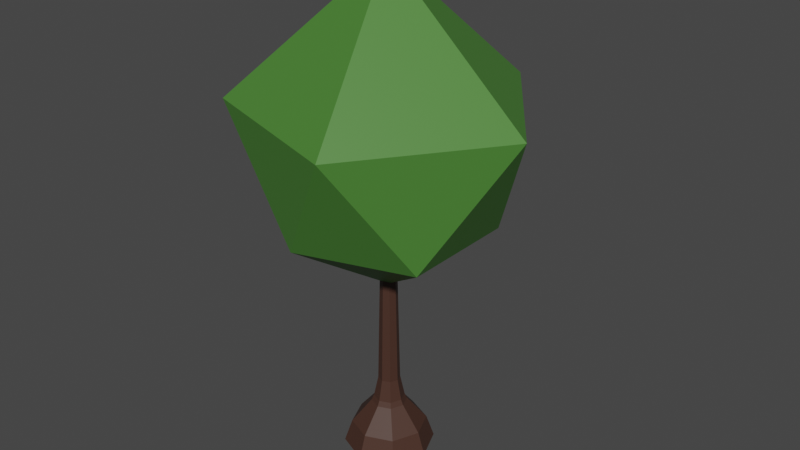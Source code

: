 # Source: tree.blend  (saved by Blender 3.3.6; exported with 4.5.12 LTS)
import bpy
from mathutils import Matrix  # noqa: F401  (used for matrix-valued properties, if any)

bpy.ops.wm.read_factory_settings(use_empty=True)
scene = bpy.context.scene
scene.name = 'Scene'

# ---- collections
col_model = bpy.data.collections.new('Model'); scene.collection.children.link(col_model)

# ---- materials (node trees are filled in below, after node groups)
mat_stump = bpy.data.materials.new('Stump')
mat_stump.use_transparent_shadow = False
mat_leaves = bpy.data.materials.new('Leaves')
mat_leaves.use_transparent_shadow = False

# ---- material node trees
mat_stump.use_nodes = True; mat_stump.node_tree.nodes.clear()
_N = mat_stump.node_tree.nodes; _L = mat_stump.node_tree.links
n0 = _N.new('ShaderNodeBsdfPrincipled'); n0.name = 'Principled BSDF'; n0.location = (10, 300)
n0.distribution = 'GGX'
n0.subsurface_method = 'RANDOM_WALK_SKIN'
n0.inputs[0].default_value = (0.06372, 0.02828, 0.01908, 1.0)
n0.inputs[3].default_value = 1.45
n0.inputs[27].default_value = (0.0, 0.0, 0.0, 1.0)
n0.inputs[28].default_value = 1.0
n1 = _N.new('ShaderNodeOutputMaterial'); n1.name = 'Material Output'; n1.location = (300, 300)
_L.new(n0.outputs[0], n1.inputs[0])
n1.is_active_output = True
mat_leaves.use_nodes = True; mat_leaves.node_tree.nodes.clear()
_N = mat_leaves.node_tree.nodes; _L = mat_leaves.node_tree.links
n0 = _N.new('ShaderNodeBsdfPrincipled'); n0.name = 'Principled BSDF'; n0.location = (10, 300)
n0.distribution = 'GGX'
n0.subsurface_method = 'RANDOM_WALK_SKIN'
n0.inputs[0].default_value = (0.06956, 0.2203, 0.03579, 1.0)
n0.inputs[3].default_value = 1.45
n0.inputs[27].default_value = (0.0, 0.0, 0.0, 1.0)
n0.inputs[28].default_value = 1.0
n1 = _N.new('ShaderNodeOutputMaterial'); n1.name = 'Material Output'; n1.location = (300, 300)
_L.new(n0.outputs[0], n1.inputs[0])
n1.is_active_output = True

# ---- world
world_world = bpy.data.worlds.new('World'); scene.world = world_world
world_world.use_nodes = True; world_world.node_tree.nodes.clear()
_N = world_world.node_tree.nodes; _L = world_world.node_tree.links
n0 = _N.new('ShaderNodeOutputWorld'); n0.name = 'World Output'; n0.location = (300, 300)
n1 = _N.new('ShaderNodeBackground'); n1.name = 'Background'; n1.location = (10, 300)
n1.inputs[0].default_value = (0.05088, 0.05088, 0.05088, 1.0)
_L.new(n1.outputs[0], n0.inputs[0])
n0.is_active_output = True
world_world.color = (0.05088, 0.05088, 0.05088)
world_world.use_sun_shadow = False
world_world.sun_shadow_jitter_overblur = 0.0

# ---- meshes
me_cylinder = bpy.data.meshes.new('Cylinder')
me_cylinder.from_pydata([(3.102e-09, 0.4442, -0.01362), (0.0, 0.3136, 0.6136), (0.3141, 0.3141, -0.01362), (0.2218, 0.2218, 0.6136), (0.4442, 0.0, -0.01362), (0.3136, 0.0, 0.6136), (0.3141, -0.3141, -0.01362), (0.2218, -0.2218, 0.6136), (3.102e-09, -0.4442, -0.01362), (0.0, -0.3136, 0.6136), (-0.3141, -0.3141, -0.01362), (-0.2218, -0.2218, 0.6136), (-0.4442, 0.0, -0.01362), (-0.3136, 0.0, 0.6136), (-0.3141, 0.3141, -0.01362), (-0.2218, 0.2218, 0.6136), (-5.929e-09, 0.5148, -0.1684), (0.364, 0.364, -0.1684), (0.5148, 0.0, -0.1684), (0.364, -0.364, -0.1684), (-5.929e-09, -0.5148, -0.1684), (-0.364, -0.364, -0.1684), (-0.5148, 0.0, -0.1684), (-0.364, 0.364, -0.1684), (-3.458e-08, 1.089, -0.8782), (0.77, 0.77, -0.8782), (1.089, 0.0, -0.8782), (0.77, -0.77, -0.8782), (-3.458e-08, -1.089, -0.8782), (-0.77, -0.77, -0.8782), (-1.089, 0.0, -0.8782), (-0.77, 0.77, -0.8782), (0.1504, 0.1504, 5.352), (-3.376e-09, 0.2127, 5.352), (0.2127, 0.0, 5.352), (0.1504, -0.1504, 5.352), (-3.376e-09, -0.2127, 5.352), (-0.1504, -0.1504, 5.352), (-0.2127, 0.0, 5.352), (-0.1504, 0.1504, 5.352), (-2.645e-08, 1.312, -1.541), (0.928, 0.928, -1.541), (1.312, 0.0, -1.541), (0.928, -0.928, -1.541), (-2.645e-08, -1.312, -1.541), (-0.928, -0.928, -1.541), (-1.312, 0.0, -1.541), (-0.928, 0.928, -1.541)], [], [(0, 1, 3, 2), (2, 3, 5, 4), (4, 5, 7, 6), (6, 7, 9, 8), (8, 9, 11, 10), (10, 11, 13, 12), (5, 3, 32, 34), (12, 13, 15, 14), (14, 15, 1, 0), (2, 4, 18, 17), (18, 19, 27, 26), (8, 10, 21, 20), (14, 0, 16, 23), (0, 2, 17, 16), (4, 6, 19, 18), (10, 12, 22, 21), (6, 8, 20, 19), (12, 14, 23, 22), (27, 28, 44, 43), (16, 17, 25, 24), (23, 16, 24, 31), (21, 22, 30, 29), (19, 20, 28, 27), (17, 18, 26, 25), (22, 23, 31, 30), (20, 21, 29, 28), (32, 33, 39, 38, 37, 36, 35, 34), (11, 9, 36, 37), (1, 15, 39, 33), (3, 1, 33, 32), (7, 5, 34, 35), (13, 11, 37, 38), (9, 7, 35, 36), (15, 13, 38, 39), (40, 41, 42, 43, 44, 45, 46, 47), (25, 26, 42, 41), (30, 31, 47, 46), (28, 29, 45, 44), (26, 27, 43, 42), (24, 25, 41, 40), (31, 24, 40, 47), (29, 30, 46, 45)])
_uv = me_cylinder.uv_layers.new(name='UVMap')
_uv.uv.foreach_set('vector', [1.0, 0.5, 1.0, 1.0, 0.875, 1.0, 0.875, 0.5, 0.875, 0.5, 0.875, 1.0, 0.75, 1.0, 0.75, 0.5, 0.75, 0.5, 0.75, 1.0, 0.625, 1.0, 0.625, 0.5, 0.625, 0.5, 0.625, 1.0, 0.5, 1.0, 0.5, 0.5, 0.5, 0.5, 0.5, 1.0, 0.375, 1.0, 0.375, 0.5, 0.375, 0.5, 0.375, 1.0, 0.25, 1.0, 0.25, 0.5, 0.75, 1.0, 0.875, 1.0, 0.875, 1.0, 0.75, 1.0, 0.25, 0.5, 0.25, 1.0, 0.125, 1.0, 0.125, 0.5, 0.125, 0.5, 0.125, 1.0, 0.0, 1.0, 0.0, 0.5, 0.875, 0.5, 0.75, 0.5, 0.75, 0.5, 0.875, 0.5, 0.75, 0.5, 0.625, 0.5, 0.625, 0.5, 0.75, 0.5, 0.5, 0.5, 0.375, 0.5, 0.375, 0.5, 0.5, 0.5, 0.125, 0.5, 0.0, 0.5, 0.0, 0.5, 0.125, 0.5, 1.0, 0.5, 0.875, 0.5, 0.875, 0.5, 1.0, 0.5, 0.75, 0.5, 0.625, 0.5, 0.625, 0.5, 0.75, 0.5, 0.375, 0.5, 0.25, 0.5, 0.25, 0.5, 0.375, 0.5, 0.625, 0.5, 0.5, 0.5, 0.5, 0.5, 0.625, 0.5, 0.25, 0.5, 0.125, 0.5, 0.125, 0.5, 0.25, 0.5, 0.625, 0.5, 0.5, 0.5, 0.5, 0.5, 0.625, 0.5, 1.0, 0.5, 0.875, 0.5, 0.875, 0.5, 1.0, 0.5, 0.125, 0.5, 0.0, 0.5, 0.0, 0.5, 0.125, 0.5, 0.375, 0.5, 0.25, 0.5, 0.25, 0.5, 0.375, 0.5, 0.625, 0.5, 0.5, 0.5, 0.5, 0.5, 0.625, 0.5, 0.875, 0.5, 0.75, 0.5, 0.75, 0.5, 0.875, 0.5, 0.25, 0.5, 0.125, 0.5, 0.125, 0.5, 0.25, 0.5, 0.5, 0.5, 0.375, 0.5, 0.375, 0.5, 0.5, 0.5, 0.4197, 0.4197, 0.25, 0.49, 0.08029, 0.4197, 0.01, 0.25, 0.08029, 0.08029, 0.25, 0.01, 0.4197, 0.08029, 0.49, 0.25, 0.375, 1.0, 0.5, 1.0, 0.5, 1.0, 0.375, 1.0, 0.0, 1.0, 0.125, 1.0, 0.125, 1.0, 0.01092, 1.0, 0.875, 1.0, 1.0, 1.0, 0.9891, 1.0, 0.875, 1.0, 0.625, 1.0, 0.75, 1.0, 0.75, 1.0, 0.625, 1.0, 0.25, 1.0, 0.375, 1.0, 0.375, 1.0, 0.25, 1.0, 0.5, 1.0, 0.625, 1.0, 0.625, 1.0, 0.5, 1.0, 0.125, 1.0, 0.25, 1.0, 0.25, 1.0, 0.125, 1.0, 0.75, 0.49, 0.9197, 0.4197, 0.99, 0.25, 0.9197, 0.08029, 0.75, 0.01, 0.5803, 0.08029, 0.51, 0.25, 0.5803, 0.4197, 0.875, 0.5, 0.75, 0.5, 0.75, 0.5, 0.875, 0.5, 0.25, 0.5, 0.125, 0.5, 0.125, 0.5, 0.25, 0.5, 0.5, 0.5, 0.375, 0.5, 0.375, 0.5, 0.5, 0.5, 0.75, 0.5, 0.625, 0.5, 0.625, 0.5, 0.75, 0.5, 1.0, 0.5, 0.875, 0.5, 0.875, 0.5, 1.0, 0.5, 0.125, 0.5, 0.0, 0.5, 0.0, 0.5, 0.125, 0.5, 0.375, 0.5, 0.25, 0.5, 0.25, 0.5, 0.375, 0.5])
me_cylinder.materials.append(mat_stump)
me_cylinder.update()
me_icosphere = bpy.data.meshes.new('Icosphere')
me_icosphere.from_pydata([(0.0, 0.0, 3.684), (2.368, -1.72, 5.492), (-0.9044, -2.783, 5.492), (-2.927, 0.0, 5.492), (-0.9044, 2.783, 5.492), (2.368, 1.72, 5.492), (1.304, -4.013, 8.977), (-3.413, -2.48, 8.977), (-3.413, 2.48, 8.977), (1.304, 4.013, 8.977), (4.219, 2.059e-08, 8.977), (2.432e-06, 2.521e-08, 12.77)], [], [(0, 1, 2), (1, 0, 5), (0, 2, 3), (0, 3, 4), (0, 4, 5), (1, 5, 10), (2, 1, 6), (3, 2, 7), (4, 3, 8), (5, 4, 9), (1, 10, 6), (2, 6, 7), (3, 7, 8), (4, 8, 9), (5, 9, 10), (6, 10, 11), (7, 6, 11), (8, 7, 11), (9, 8, 11), (10, 9, 11)])
_uv = me_icosphere.uv_layers.new(name='UVMap')
_uv.uv.foreach_set('vector', [0.1818, 0.0, 0.2727, 0.1575, 0.09091, 0.1575, 0.2727, 0.1575, 0.3636, 0.0, 0.4545, 0.1575, 0.9091, 0.0, 1.0, 0.1575, 0.8182, 0.1575, 0.7273, 0.0, 0.8182, 0.1575, 0.6364, 0.1575, 0.5455, 0.0, 0.6364, 0.1575, 0.4545, 0.1575, 0.2727, 0.1575, 0.4545, 0.1575, 0.3636, 0.3149, 0.09091, 0.1575, 0.2727, 0.1575, 0.1818, 0.3149, 0.8182, 0.1575, 1.0, 0.1575, 0.9091, 0.3149, 0.6364, 0.1575, 0.8182, 0.1575, 0.7273, 0.3149, 0.4545, 0.1575, 0.6364, 0.1575, 0.5455, 0.3149, 0.2727, 0.1575, 0.3636, 0.3149, 0.1818, 0.3149, 0.09091, 0.1575, 0.1818, 0.3149, 0.0, 0.3149, 0.8182, 0.1575, 0.9091, 0.3149, 0.7273, 0.3149, 0.6364, 0.1575, 0.7273, 0.3149, 0.5455, 0.3149, 0.4545, 0.1575, 0.5455, 0.3149, 0.3636, 0.3149, 0.1818, 0.3149, 0.3636, 0.3149, 0.2727, 0.4724, 0.0, 0.3149, 0.1818, 0.3149, 0.09091, 0.4724, 0.7273, 0.3149, 0.9091, 0.3149, 0.8182, 0.4724, 0.5455, 0.3149, 0.7273, 0.3149, 0.6364, 0.4724, 0.3636, 0.3149, 0.5455, 0.3149, 0.4545, 0.4724])
me_icosphere.materials.append(mat_leaves)
me_icosphere.update()

# ---- objects
ob_tree = bpy.data.objects.new('Tree', me_cylinder)
ob_leaves = bpy.data.objects.new('Leaves', me_icosphere)

# ---- transforms, parenting, visibility, modifiers, constraints
ob_tree.location = (0.0, 0.0, 0.0)
ob_leaves.location = (0.0, 0.0, 0.0)

# ---- collection membership
col_model.objects.link(ob_tree)
col_model.objects.link(ob_leaves)

# ---- scene / render settings (as saved in the file)
scene.frame_start = 1; scene.frame_end = 250; scene.frame_set(1)
scene.render.engine = 'BLENDER_EEVEE_NEXT'
scene.cycles.sampling_pattern = 'TABULATED_SOBOL'
scene.cycles.use_light_tree = False
scene.view_settings.view_transform = 'Filmic'
bpy.context.view_layer.update()

# ---- added for rendering (the .blend has no active camera and no usable light): camera, sun
cam_auto = bpy.data.cameras.new('AutoCamera')
cam_auto.lens = 50.0
cam_auto.sensor_width = 36.0
cam_auto.clip_end = 1000.0
ob_auto_camera = bpy.data.objects.new('AutoCamera', cam_auto)
scene.collection.objects.link(ob_auto_camera)
ob_auto_camera.location = (17.1436, -20.0888, 19.0056)
ob_auto_camera.rotation_euler = (1.09748, -7.21219e-08, 0.694738)
scene.camera = ob_auto_camera
light_auto_sun = bpy.data.lights.new('AutoSun', 'SUN')
light_auto_sun.energy = 3.0
light_auto_sun.angle = 0.0523599
ob_auto_sun = bpy.data.objects.new('AutoSun', light_auto_sun)
scene.collection.objects.link(ob_auto_sun)
ob_auto_sun.rotation_euler = (0.872665, 0.174533, 0.523599)
bpy.context.view_layer.update()
